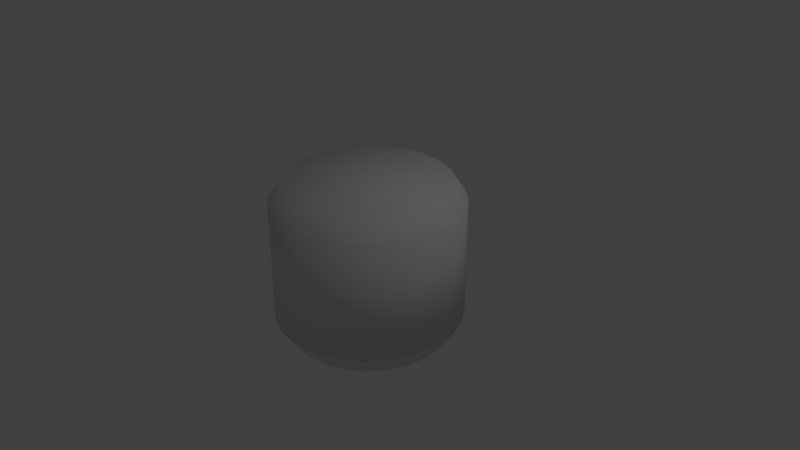 # Source: GolosCore1.blend  (saved by Blender 2.79.0; exported with 4.5.12 LTS)
import bpy
from mathutils import Matrix  # noqa: F401  (used for matrix-valued properties, if any)

bpy.ops.wm.read_factory_settings(use_empty=True)
scene = bpy.context.scene
scene.name = 'Scene'

# ---- collections
col_collection_1 = bpy.data.collections.new('Collection 1'); scene.collection.children.link(col_collection_1)

# ---- world
world_world = bpy.data.worlds.new('World'); scene.world = world_world
world_world.color = (0.05088, 0.05088, 0.05088)
world_world.use_sun_shadow = False
world_world.sun_shadow_jitter_overblur = 0.0
world_world.cycles.sampling_method = 'MANUAL'

# ---- cameras
cam_camera = bpy.data.cameras.new('Camera')
cam_camera.clip_end = 100.0
cam_camera.lens = 35.0
cam_camera.sensor_width = 32.0
cam_camera.sensor_height = 18.0
cam_camera.ortho_scale = 7.314
cam_camera.dof.focus_distance = 0.0
cam_camera.dof.aperture_fstop = 128.0

# ---- lights
light_lamp = bpy.data.lights.new('Lamp', 'POINT')
light_lamp.transmission_factor = 0.0
light_lamp.cutoff_distance = 30.0
light_lamp.energy = 100.0
light_lamp.shadow_buffer_clip_start = 1.001
light_lamp.shadow_soft_size = 0.1
light_lamp.shadow_maximum_resolution = 0.006
light_lamp.use_absolute_resolution = True

# ---- meshes
me_cylinder_003 = bpy.data.meshes.new('Cylinder.003')
me_cylinder_003.from_pydata([(0.0, 1.25, 0.096), (0.3235, 1.207, 0.096), (0.625, 1.083, 0.096), (0.8839, 0.8839, 0.096), (1.083, 0.625, 0.096), (1.207, 0.3235, 0.096), (1.25, 3.876e-07, 0.096), (1.207, -0.3235, 0.096), (1.083, -0.625, 0.096), (0.8839, -0.8839, 0.096), (0.625, -1.083, 0.096), (0.3235, -1.207, 0.096), (4.868e-07, -1.25, 0.096), (-0.3235, -1.207, 0.096), (-0.625, -1.083, 0.096), (-0.8839, -0.8839, 0.096), (-1.083, -0.625, 0.096), (-1.207, -0.3235, 0.096), (-1.25, -2.879e-07, 0.096), (-1.207, 0.3235, 0.096), (-1.083, 0.625, 0.096), (-0.8839, 0.8839, 0.096), (-0.625, 1.083, 0.096), (-0.3235, 1.207, 0.096), (-1.199e-08, 1.063, -0.159), (0.275, 1.026, -0.159), (0.5312, 0.9202, -0.159), (0.7513, 0.7513, -0.159), (0.9202, 0.5313, -0.159), (1.026, 0.275, -0.159), (1.062, 5.507e-07, -0.159), (1.026, -0.275, -0.159), (0.9202, -0.5312, -0.159), (0.7513, -0.7513, -0.159), (0.5313, -0.9202, -0.159), (0.275, -1.026, -0.159), (4.018e-07, -1.062, -0.159), (-0.275, -1.026, -0.159), (-0.5312, -0.9202, -0.159), (-0.7513, -0.7513, -0.159), (-0.9202, -0.5312, -0.159), (-1.026, -0.275, -0.159), (-1.062, -2.35e-08, -0.159), (-1.026, 0.275, -0.159), (-0.9202, 0.5312, -0.159), (-0.7513, 0.7513, -0.159), (-0.5313, 0.9202, -0.159), (-0.275, 1.026, -0.159)], [], [(3, 4, 28, 27), (8, 9, 33, 32), (13, 14, 38, 37), (18, 19, 43, 42), (23, 0, 24, 47), (1, 2, 26, 25), (6, 7, 31, 30), (11, 12, 36, 35), (16, 17, 41, 40), (21, 22, 46, 45), (4, 5, 29, 28), (9, 10, 34, 33), (14, 15, 39, 38), (19, 20, 44, 43), (2, 3, 27, 26), (7, 8, 32, 31), (0, 1, 25, 24), (12, 13, 37, 36), (17, 18, 42, 41), (22, 23, 47, 46), (5, 6, 30, 29), (10, 11, 35, 34), (15, 16, 40, 39), (20, 21, 45, 44), (24, 25, 26, 27, 28, 29, 30, 31, 32, 33, 34, 35, 36, 37, 38, 39, 40, 41, 42, 43, 44, 45, 46, 47)])
me_cylinder_003.polygons.foreach_set('use_smooth', [True] * 25)
_uv = me_cylinder_003.uv_layers.new(name='UVMap')
_uv.uv.foreach_set('vector', [0.4208, 0.3087, 0.3956, 0.2651, 0.4223, 0.254, 0.4437, 0.2911, 0.4208, 0.07383, 0.4564, 0.03822, 0.474, 0.06118, 0.4437, 0.09145, 0.6477, 0.01304, 0.6913, 0.03822, 0.6737, 0.06118, 0.6366, 0.03977, 0.7651, 0.2165, 0.7521, 0.2651, 0.7253, 0.254, 0.7364, 0.2127, 0.599, 0.3826, 0.5486, 0.3826, 0.5524, 0.3539, 0.5952, 0.3539, 0.5, 0.3695, 0.4564, 0.3443, 0.474, 0.3214, 0.5111, 0.3428, 0.3826, 0.1661, 0.3956, 0.1174, 0.4223, 0.1285, 0.4112, 0.1699, 0.5486, 0.0, 0.599, 0.0, 0.5952, 0.02869, 0.5524, 0.02869, 0.7521, 0.1174, 0.7651, 0.1661, 0.7364, 0.1699, 0.7253, 0.1285, 0.6913, 0.3443, 0.6477, 0.3695, 0.6366, 0.3428, 0.6737, 0.3214, 0.3956, 0.2651, 0.3826, 0.2165, 0.4112, 0.2127, 0.4223, 0.254, 0.4564, 0.03822, 0.5, 0.01304, 0.5111, 0.03977, 0.474, 0.06118, 0.6913, 0.03822, 0.7269, 0.07383, 0.7039, 0.09145, 0.6737, 0.06118, 0.7521, 0.2651, 0.7269, 0.3087, 0.7039, 0.2911, 0.7253, 0.254, 0.4564, 0.3443, 0.4208, 0.3087, 0.4437, 0.2911, 0.474, 0.3214, 0.3956, 0.1174, 0.4208, 0.07383, 0.4437, 0.09145, 0.4223, 0.1285, 0.5486, 0.3826, 0.5, 0.3695, 0.5111, 0.3428, 0.5524, 0.3539, 0.599, 0.0, 0.6477, 0.01304, 0.6366, 0.03977, 0.5952, 0.02869, 0.7651, 0.1661, 0.7651, 0.2165, 0.7364, 0.2127, 0.7364, 0.1699, 0.6477, 0.3695, 0.599, 0.3826, 0.5952, 0.3539, 0.6366, 0.3428, 0.3826, 0.2165, 0.3826, 0.1661, 0.4112, 0.1699, 0.4112, 0.2127, 0.5, 0.01304, 0.5486, 0.0, 0.5524, 0.02869, 0.5111, 0.03977, 0.7269, 0.07383, 0.7521, 0.1174, 0.7253, 0.1285, 0.7039, 0.09145, 0.7269, 0.3087, 0.6913, 0.3443, 0.6737, 0.3214, 0.7039, 0.2911, 0.5524, 0.3539, 0.5111, 0.3428, 0.474, 0.3214, 0.4437, 0.2911, 0.4223, 0.254, 0.4112, 0.2127, 0.4112, 0.1699, 0.4223, 0.1285, 0.4437, 0.09145, 0.474, 0.06118, 0.5111, 0.03977, 0.5524, 0.02869, 0.5952, 0.02869, 0.6366, 0.03977, 0.6737, 0.06118, 0.7039, 0.09145, 0.7253, 0.1285, 0.7364, 0.1699, 0.7364, 0.2127, 0.7253, 0.254, 0.7039, 0.2911, 0.6737, 0.3214, 0.6366, 0.3428, 0.5952, 0.3539])
_uv = me_cylinder_003.uv_layers.new(name='Golos1')
_uv.uv.foreach_set('vector', [0.708, 0.006354, 0.8389, 0.006354, 0.8389, 0.1309, 0.708, 0.1309, 0.5771, 0.006354, 0.708, 0.006354, 0.708, 0.1309, 0.5771, 0.1309, 0.8389, 0.006354, 0.9699, 0.006354, 0.9699, 0.1309, 0.8389, 0.1309, 0.708, 0.006354, 0.8389, 0.006354, 0.8389, 0.1309, 0.708, 0.1309, 0.5771, 0.006354, 0.708, 0.006354, 0.708, 0.1309, 0.5771, 0.1309, 0.8389, 0.006354, 0.9699, 0.006354, 0.9699, 0.1309, 0.8389, 0.1309, 0.708, 0.006354, 0.8389, 0.006354, 0.8389, 0.1309, 0.708, 0.1309, 0.5771, 0.006354, 0.708, 0.006354, 0.708, 0.1309, 0.5771, 0.1309, 0.8389, 0.006354, 0.9699, 0.006354, 0.9699, 0.1309, 0.8389, 0.1309, 0.708, 0.006354, 0.8389, 0.006354, 0.8389, 0.1309, 0.708, 0.1309, 0.8389, 0.006354, 0.9699, 0.006354, 0.9699, 0.1309, 0.8389, 0.1309, 0.708, 0.006354, 0.8389, 0.006354, 0.8389, 0.1309, 0.708, 0.1309, 0.5771, 0.006354, 0.708, 0.006354, 0.708, 0.1309, 0.5771, 0.1309, 0.8389, 0.006354, 0.9699, 0.006354, 0.9699, 0.1309, 0.8389, 0.1309, 0.5771, 0.006354, 0.708, 0.006354, 0.708, 0.1309, 0.5771, 0.1309, 0.8389, 0.006354, 0.9699, 0.006354, 0.9699, 0.1309, 0.8389, 0.1309, 0.708, 0.006354, 0.8389, 0.006354, 0.8389, 0.1309, 0.708, 0.1309, 0.708, 0.006354, 0.8389, 0.006354, 0.8389, 0.1309, 0.708, 0.1309, 0.5771, 0.006354, 0.708, 0.006354, 0.708, 0.1309, 0.5771, 0.1309, 0.8389, 0.006354, 0.9699, 0.006354, 0.9699, 0.1309, 0.8389, 0.1309, 0.5771, 0.006354, 0.708, 0.006354, 0.708, 0.1309, 0.5771, 0.1309, 0.8389, 0.006354, 0.9699, 0.006354, 0.9699, 0.1309, 0.8389, 0.1309, 0.708, 0.006354, 0.8389, 0.006354, 0.8389, 0.1309, 0.708, 0.1309, 0.5771, 0.006354, 0.708, 0.006354, 0.708, 0.1309, 0.5771, 0.1309, 0.4625, 0.7344, 0.4625, 0.7929, 0.4473, 0.8494, 0.418, 0.9001, 0.3767, 0.9415, 0.326, 0.9708, 0.2694, 0.9859, 0.2109, 0.9859, 0.1544, 0.9708, 0.1037, 0.9415, 0.06227, 0.9001, 0.03301, 0.8494, 0.01786, 0.7929, 0.01786, 0.7344, 0.03301, 0.6778, 0.06227, 0.6271, 0.1037, 0.5857, 0.1544, 0.5565, 0.2109, 0.5413, 0.2694, 0.5413, 0.326, 0.5565, 0.3767, 0.5857, 0.418, 0.6271, 0.4473, 0.6778])
_uv.active_render = True
me_cylinder_003.use_remesh_preserve_volume = False
me_cylinder_003.use_remesh_preserve_attributes = False
me_cylinder_003.use_mirror_vertex_groups = False
me_cylinder_003.update()
me_cylinder_001 = bpy.data.meshes.new('Cylinder.001')
me_cylinder_001.from_pydata([(0.0, 1.25, 0.096), (0.3235, 1.207, 0.096), (0.625, 1.083, 0.096), (0.8839, 0.8839, 0.096), (1.083, 0.625, 0.096), (1.207, 0.3235, 0.096), (1.25, 3.876e-07, 0.096), (1.207, -0.3235, 0.096), (1.083, -0.625, 0.096), (0.8839, -0.8839, 0.096), (0.625, -1.083, 0.096), (0.3235, -1.207, 0.096), (4.868e-07, -1.25, 0.096), (-0.3235, -1.207, 0.096), (-0.625, -1.083, 0.096), (-0.8839, -0.8839, 0.096), (-1.083, -0.625, 0.096), (-1.207, -0.3235, 0.096), (-1.25, -2.879e-07, 0.096), (-1.207, 0.3235, 0.096), (-1.083, 0.625, 0.096), (-0.8839, 0.8839, 0.096), (-0.625, 1.083, 0.096), (-0.3235, 1.207, 0.096), (-1.199e-08, 1.063, -0.159), (0.275, 1.026, -0.159), (0.5312, 0.9202, -0.159), (0.7513, 0.7513, -0.159), (0.9202, 0.5313, -0.159), (1.026, 0.275, -0.159), (1.062, 5.507e-07, -0.159), (1.026, -0.275, -0.159), (0.9202, -0.5312, -0.159), (0.7513, -0.7513, -0.159), (0.5313, -0.9202, -0.159), (0.275, -1.026, -0.159), (4.018e-07, -1.062, -0.159), (-0.275, -1.026, -0.159), (-0.5312, -0.9202, -0.159), (-0.7513, -0.7513, -0.159), (-0.9202, -0.5312, -0.159), (-1.026, -0.275, -0.159), (-1.062, -2.35e-08, -0.159), (-1.026, 0.275, -0.159), (-0.9202, 0.5312, -0.159), (-0.7513, 0.7513, -0.159), (-0.5313, 0.9202, -0.159), (-0.275, 1.026, -0.159)], [], [(3, 4, 28, 27), (8, 9, 33, 32), (13, 14, 38, 37), (18, 19, 43, 42), (23, 0, 24, 47), (1, 2, 26, 25), (6, 7, 31, 30), (11, 12, 36, 35), (16, 17, 41, 40), (21, 22, 46, 45), (4, 5, 29, 28), (9, 10, 34, 33), (14, 15, 39, 38), (19, 20, 44, 43), (2, 3, 27, 26), (7, 8, 32, 31), (0, 1, 25, 24), (12, 13, 37, 36), (17, 18, 42, 41), (22, 23, 47, 46), (5, 6, 30, 29), (10, 11, 35, 34), (15, 16, 40, 39), (20, 21, 45, 44), (24, 25, 26, 27, 28, 29, 30, 31, 32, 33, 34, 35, 36, 37, 38, 39, 40, 41, 42, 43, 44, 45, 46, 47)])
me_cylinder_001.polygons.foreach_set('use_smooth', [True] * 25)
_uv = me_cylinder_001.uv_layers.new(name='UVMap')
_uv.uv.foreach_set('vector', [0.03822, 0.6913, 0.01304, 0.6477, 0.03977, 0.6366, 0.06118, 0.6737, 0.03822, 0.4564, 0.07383, 0.4208, 0.09145, 0.4437, 0.06118, 0.474, 0.2651, 0.3956, 0.3087, 0.4208, 0.2911, 0.4437, 0.254, 0.4223, 0.3826, 0.599, 0.3695, 0.6477, 0.3428, 0.6366, 0.3539, 0.5952, 0.2165, 0.7651, 0.1661, 0.7651, 0.1699, 0.7364, 0.2127, 0.7364, 0.1174, 0.7521, 0.07383, 0.7269, 0.09145, 0.7039, 0.1285, 0.7253, 1.84e-08, 0.5486, 0.01304, 0.5, 0.03977, 0.5111, 0.02869, 0.5524, 0.1661, 0.3826, 0.2165, 0.3826, 0.2127, 0.4112, 0.1699, 0.4112, 0.3695, 0.5, 0.3826, 0.5486, 0.3539, 0.5524, 0.3428, 0.5111, 0.3087, 0.7269, 0.2651, 0.7521, 0.254, 0.7253, 0.2911, 0.7039, 0.01304, 0.6477, 0.0, 0.599, 0.02869, 0.5952, 0.03977, 0.6366, 0.07383, 0.4208, 0.1174, 0.3956, 0.1285, 0.4223, 0.09145, 0.4437, 0.3087, 0.4208, 0.3443, 0.4564, 0.3214, 0.474, 0.2911, 0.4437, 0.3695, 0.6477, 0.3443, 0.6913, 0.3214, 0.6737, 0.3428, 0.6366, 0.07383, 0.7269, 0.03822, 0.6913, 0.06118, 0.6737, 0.09145, 0.7039, 0.01304, 0.5, 0.03822, 0.4564, 0.06118, 0.474, 0.03977, 0.5111, 0.1661, 0.7651, 0.1174, 0.7521, 0.1285, 0.7253, 0.1699, 0.7364, 0.2165, 0.3826, 0.2651, 0.3956, 0.254, 0.4223, 0.2127, 0.4112, 0.3826, 0.5486, 0.3826, 0.599, 0.3539, 0.5952, 0.3539, 0.5524, 0.2651, 0.7521, 0.2165, 0.7651, 0.2127, 0.7364, 0.254, 0.7253, 0.0, 0.599, 1.84e-08, 0.5486, 0.02869, 0.5524, 0.02869, 0.5952, 0.1174, 0.3956, 0.1661, 0.3826, 0.1699, 0.4112, 0.1285, 0.4223, 0.3443, 0.4564, 0.3695, 0.5, 0.3428, 0.5111, 0.3214, 0.474, 0.3443, 0.6913, 0.3087, 0.7269, 0.2911, 0.7039, 0.3214, 0.6737, 0.1699, 0.7364, 0.1285, 0.7253, 0.09145, 0.7039, 0.06118, 0.6737, 0.03977, 0.6366, 0.02869, 0.5952, 0.02869, 0.5524, 0.03977, 0.5111, 0.06118, 0.474, 0.09145, 0.4437, 0.1285, 0.4223, 0.1699, 0.4112, 0.2127, 0.4112, 0.254, 0.4223, 0.2911, 0.4437, 0.3214, 0.474, 0.3428, 0.5111, 0.3539, 0.5524, 0.3539, 0.5952, 0.3428, 0.6366, 0.3214, 0.6737, 0.2911, 0.7039, 0.254, 0.7253, 0.2127, 0.7364])
_uv = me_cylinder_001.uv_layers.new(name='Golos1')
_uv.uv.foreach_set('vector', [0.9786, 0.4263, 0.9786, 0.5695, 0.8817, 0.5695, 0.8817, 0.4263, 0.9786, 0.283, 0.9786, 0.4263, 0.8817, 0.4263, 0.8817, 0.283, 0.9786, 0.1397, 0.9786, 0.283, 0.8817, 0.283, 0.8817, 0.1397, 0.9786, 0.4263, 0.9786, 0.5695, 0.8817, 0.5695, 0.8817, 0.4263, 0.9786, 0.283, 0.9786, 0.4263, 0.8817, 0.4263, 0.8817, 0.283, 0.9786, 0.1397, 0.9786, 0.283, 0.8817, 0.283, 0.8817, 0.1397, 0.9786, 0.4263, 0.9786, 0.5695, 0.8817, 0.5695, 0.8817, 0.4263, 0.9786, 0.283, 0.9786, 0.4263, 0.8817, 0.4263, 0.8817, 0.283, 0.9786, 0.1397, 0.9786, 0.283, 0.8817, 0.283, 0.8817, 0.1397, 0.9786, 0.4263, 0.9786, 0.5695, 0.8817, 0.5695, 0.8817, 0.4263, 0.9786, 0.1397, 0.9786, 0.283, 0.8817, 0.283, 0.8817, 0.1397, 0.9786, 0.4263, 0.9786, 0.5695, 0.8817, 0.5695, 0.8817, 0.4263, 0.9786, 0.283, 0.9786, 0.4263, 0.8817, 0.4263, 0.8817, 0.283, 0.9786, 0.1397, 0.9786, 0.283, 0.8817, 0.283, 0.8817, 0.1397, 0.9786, 0.283, 0.9786, 0.4263, 0.8817, 0.4263, 0.8817, 0.283, 0.9786, 0.1397, 0.9786, 0.283, 0.8817, 0.283, 0.8817, 0.1397, 0.9786, 0.4263, 0.9786, 0.5695, 0.8817, 0.5695, 0.8817, 0.4263, 0.9786, 0.4263, 0.9786, 0.5695, 0.8817, 0.5695, 0.8817, 0.4263, 0.9786, 0.283, 0.9786, 0.4263, 0.8817, 0.4263, 0.8817, 0.283, 0.9786, 0.1397, 0.9786, 0.283, 0.8817, 0.283, 0.8817, 0.1397, 0.9786, 0.283, 0.9786, 0.4263, 0.8817, 0.4263, 0.8817, 0.283, 0.9786, 0.1397, 0.9786, 0.283, 0.8817, 0.283, 0.8817, 0.1397, 0.9786, 0.4263, 0.9786, 0.5695, 0.8817, 0.5695, 0.8817, 0.4263, 0.9786, 0.283, 0.9786, 0.4263, 0.8817, 0.4263, 0.8817, 0.283, 0.4473, 0.6778, 0.4625, 0.7344, 0.4625, 0.7929, 0.4473, 0.8494, 0.418, 0.9001, 0.3767, 0.9415, 0.326, 0.9708, 0.2694, 0.9859, 0.2109, 0.9859, 0.1544, 0.9708, 0.1037, 0.9415, 0.06227, 0.9001, 0.03301, 0.8494, 0.01786, 0.7929, 0.01786, 0.7344, 0.03301, 0.6778, 0.06227, 0.6271, 0.1037, 0.5857, 0.1544, 0.5565, 0.2109, 0.5413, 0.2694, 0.5413, 0.326, 0.5565, 0.3767, 0.5857, 0.418, 0.6271])
_uv.active_render = True
me_cylinder_001.use_remesh_preserve_volume = False
me_cylinder_001.use_remesh_preserve_attributes = False
me_cylinder_001.use_mirror_vertex_groups = False
me_cylinder_001.update()
me_cylinder = bpy.data.meshes.new('Cylinder')
me_cylinder.from_pydata([(0.0, 1.25, -0.75), (0.0, 1.25, 0.75), (0.3235, 1.207, -0.75), (0.3235, 1.207, 0.75), (0.625, 1.083, -0.75), (0.625, 1.083, 0.75), (0.8839, 0.8839, -0.75), (0.8839, 0.8839, 0.75), (1.083, 0.625, -0.75), (1.083, 0.625, 0.75), (1.207, 0.3235, -0.75), (1.207, 0.3235, 0.75), (1.25, 9.437e-08, -0.75), (1.25, 9.437e-08, 0.75), (1.207, -0.3235, -0.75), (1.207, -0.3235, 0.75), (1.083, -0.625, -0.75), (1.083, -0.625, 0.75), (0.8839, -0.8839, -0.75), (0.8839, -0.8839, 0.75), (0.625, -1.083, -0.75), (0.625, -1.083, 0.75), (0.3235, -1.207, -0.75), (0.3235, -1.207, 0.75), (4.868e-07, -1.25, -0.75), (4.868e-07, -1.25, 0.75), (-0.3235, -1.207, -0.75), (-0.3235, -1.207, 0.75), (-0.625, -1.083, -0.75), (-0.625, -1.083, 0.75), (-0.8839, -0.8839, -0.75), (-0.8839, -0.8839, 0.75), (-1.083, -0.625, -0.75), (-1.083, -0.625, 0.75), (-1.207, -0.3235, -0.75), (-1.207, -0.3235, 0.75), (-1.25, -5.811e-07, -0.75), (-1.25, -5.811e-07, 0.75), (-1.207, 0.3235, -0.75), (-1.207, 0.3235, 0.75), (-1.083, 0.625, -0.75), (-1.083, 0.625, 0.75), (-0.8839, 0.8839, -0.75), (-0.8839, 0.8839, 0.75), (-0.625, 1.083, -0.75), (-0.625, 1.083, 0.75), (-0.3235, 1.207, -0.75), (-0.3235, 1.207, 0.75)], [], [(0, 1, 3, 2), (2, 3, 5, 4), (4, 5, 7, 6), (6, 7, 9, 8), (8, 9, 11, 10), (10, 11, 13, 12), (12, 13, 15, 14), (14, 15, 17, 16), (16, 17, 19, 18), (18, 19, 21, 20), (20, 21, 23, 22), (22, 23, 25, 24), (24, 25, 27, 26), (26, 27, 29, 28), (28, 29, 31, 30), (30, 31, 33, 32), (32, 33, 35, 34), (34, 35, 37, 36), (36, 37, 39, 38), (38, 39, 41, 40), (40, 41, 43, 42), (42, 43, 45, 44), (44, 45, 47, 46), (46, 47, 1, 0), (0, 2, 4, 6, 8, 10, 12, 14, 16, 18, 20, 22, 24, 26, 28, 30, 32, 34, 36, 38, 40, 42, 44, 46), (3, 1, 47, 45, 43, 41, 39, 37, 35, 33, 31, 29, 27, 25, 23, 21, 19, 17, 15, 13, 11, 9, 7, 5)])
me_cylinder.polygons.foreach_set('use_smooth', [True] * 26)
_uv = me_cylinder.uv_layers.new(name='UVMap')
_uv.uv.foreach_set('vector', [0.7651, 0.7045, 0.9966, 0.7045, 0.9966, 0.7549, 0.7651, 0.7549, 0.7651, 0.7549, 0.9966, 0.7549, 0.9966, 0.8035, 0.7651, 0.8035, 0.7651, 0.8035, 0.9966, 0.8035, 0.9966, 0.8471, 0.7651, 0.8471, 0.2315, 1.0, 1.84e-08, 1.0, 1.84e-08, 0.9564, 0.2315, 0.9564, 0.2315, 0.9564, 1.84e-08, 0.9564, 9.199e-09, 0.9077, 0.2315, 0.9077, 0.2315, 0.9077, 9.199e-09, 0.9077, 9.199e-09, 0.8574, 0.2315, 0.8574, 0.2315, 0.8574, 9.199e-09, 0.8574, 0.0, 0.8087, 0.2315, 0.8087, 0.2315, 0.8087, 0.0, 0.8087, 0.0, 0.7651, 0.2315, 0.7651, 0.9966, 0.3061, 0.7651, 0.3061, 0.7651, 0.2705, 0.9966, 0.2705, 0.9966, 0.2705, 0.7651, 0.2705, 0.7651, 0.2269, 0.9966, 0.2269, 0.9966, 0.2269, 0.7651, 0.2269, 0.7651, 0.1782, 0.9966, 0.1782, 0.9966, 0.1782, 0.7651, 0.1782, 0.7651, 0.1279, 0.9966, 0.1279, 0.9966, 0.1279, 0.7651, 0.1279, 0.7651, 0.07923, 0.9966, 0.07923, 0.9966, 0.07923, 0.7651, 0.07923, 0.7651, 0.03561, 0.9966, 0.03561, 0.9966, 0.03561, 0.7651, 0.03561, 0.7651, 1.84e-08, 0.9966, 0.0, 0.7651, 0.3061, 0.9966, 0.3061, 0.9966, 0.3417, 0.7651, 0.3417, 0.7651, 0.3417, 0.9966, 0.3417, 0.9966, 0.3853, 0.7651, 0.3853, 0.7651, 0.3853, 0.9966, 0.3853, 0.9966, 0.434, 0.7651, 0.434, 0.7651, 0.434, 0.9966, 0.434, 0.9966, 0.4844, 0.7651, 0.4844, 0.7651, 0.4844, 0.9966, 0.4844, 0.9966, 0.533, 0.7651, 0.533, 0.7651, 0.533, 0.9966, 0.533, 0.9966, 0.5766, 0.7651, 0.5766, 0.7651, 0.5766, 0.9966, 0.5766, 0.9966, 0.6122, 0.7651, 0.6122, 0.7651, 0.6122, 0.9966, 0.6122, 0.9966, 0.6559, 0.7651, 0.6559, 0.7651, 0.6559, 0.9966, 0.6559, 0.9966, 0.7045, 0.7651, 0.7045, 0.1661, 0.0, 0.2165, 0.0, 0.2651, 0.01304, 0.3087, 0.03822, 0.3443, 0.07383, 0.3695, 0.1174, 0.3826, 0.1661, 0.3826, 0.2165, 0.3695, 0.2651, 0.3443, 0.3087, 0.3087, 0.3443, 0.2651, 0.3695, 0.2165, 0.3826, 0.1661, 0.3826, 0.1174, 0.3695, 0.07383, 0.3443, 0.03822, 0.3087, 0.01304, 0.2651, 3.68e-08, 0.2165, 0.0, 0.1661, 0.01304, 0.1174, 0.03822, 0.07383, 0.07383, 0.03822, 0.1174, 0.01304, 0.5, 0.3956, 0.5486, 0.3826, 0.599, 0.3826, 0.6477, 0.3956, 0.6913, 0.4208, 0.7269, 0.4564, 0.7521, 0.5, 0.7651, 0.5486, 0.7651, 0.599, 0.7521, 0.6477, 0.7269, 0.6913, 0.6913, 0.7269, 0.6477, 0.7521, 0.599, 0.7651, 0.5486, 0.7651, 0.5, 0.7521, 0.4564, 0.7269, 0.4208, 0.6913, 0.3956, 0.6477, 0.3826, 0.599, 0.3826, 0.5486, 0.3956, 0.5, 0.4208, 0.4564, 0.4564, 0.4208])
_uv = me_cylinder.uv_layers.new(name='Golos1')
_uv.uv.foreach_set('vector', [0.8618, 0.1479, 0.8618, 0.5201, 0.7362, 0.5201, 0.7362, 0.1479, 0.7362, 0.1479, 0.7362, 0.5201, 0.6105, 0.5201, 0.6105, 0.1479, 0.6105, 0.1479, 0.6105, 0.5201, 0.4849, 0.5201, 0.4849, 0.1479, 0.4849, 0.1479, 0.4849, 0.5201, 0.3593, 0.5201, 0.3593, 0.1479, 0.3593, 0.1479, 0.3593, 0.5201, 0.2336, 0.5201, 0.2336, 0.1479, 0.2336, 0.1479, 0.2336, 0.5201, 0.108, 0.5201, 0.108, 0.1479, 0.8618, 0.1479, 0.8618, 0.5201, 0.7362, 0.5201, 0.7362, 0.1479, 0.7362, 0.1479, 0.7362, 0.5201, 0.6105, 0.5201, 0.6105, 0.1479, 0.6105, 0.1479, 0.6105, 0.5201, 0.4849, 0.5201, 0.4849, 0.1479, 0.4849, 0.1479, 0.4849, 0.5201, 0.3593, 0.5201, 0.3593, 0.1479, 0.3593, 0.1479, 0.3593, 0.5201, 0.2336, 0.5201, 0.2336, 0.1479, 0.2336, 0.1479, 0.2336, 0.5201, 0.108, 0.5201, 0.108, 0.1479, 0.8618, 0.1479, 0.8618, 0.5201, 0.7362, 0.5201, 0.7362, 0.1479, 0.7362, 0.1479, 0.7362, 0.5201, 0.6105, 0.5201, 0.6105, 0.1479, 0.6105, 0.1479, 0.6105, 0.5201, 0.4849, 0.5201, 0.4849, 0.1479, 0.4849, 0.1479, 0.4849, 0.5201, 0.3593, 0.5201, 0.3593, 0.1479, 0.3593, 0.1479, 0.3593, 0.5201, 0.2336, 0.5201, 0.2336, 0.1479, 0.2336, 0.1479, 0.2336, 0.5201, 0.108, 0.5201, 0.108, 0.1479, 0.8618, 0.1479, 0.8618, 0.5201, 0.7362, 0.5201, 0.7362, 0.1479, 0.7362, 0.1479, 0.7362, 0.5201, 0.6105, 0.5201, 0.6105, 0.1479, 0.6105, 0.1479, 0.6105, 0.5201, 0.4849, 0.5201, 0.4849, 0.1479, 0.4849, 0.1479, 0.4849, 0.5201, 0.3593, 0.5201, 0.3593, 0.1479, 0.3593, 0.1479, 0.3593, 0.5201, 0.2336, 0.5201, 0.2336, 0.1479, 0.2336, 0.1479, 0.2336, 0.5201, 0.108, 0.5201, 0.108, 0.1479, 0.08035, 0.03953, 0.08163, 0.03953, 0.08286, 0.03986, 0.08396, 0.0405, 0.08486, 0.0414, 0.0855, 0.04251, 0.08583, 0.04374, 0.08583, 0.04501, 0.0855, 0.04624, 0.08486, 0.04735, 0.08396, 0.04825, 0.08286, 0.04889, 0.08163, 0.04922, 0.08035, 0.04922, 0.07912, 0.04889, 0.07802, 0.04825, 0.07711, 0.04735, 0.07648, 0.04624, 0.07615, 0.04501, 0.07615, 0.04374, 0.07648, 0.04251, 0.07711, 0.0414, 0.07802, 0.0405, 0.07912, 0.03986, 0.07602, 0.03971, 0.07725, 0.03938, 0.07852, 0.03938, 0.07975, 0.03971, 0.08086, 0.04034, 0.08176, 0.04124, 0.0824, 0.04235, 0.08273, 0.04358, 0.08273, 0.04485, 0.0824, 0.04609, 0.08176, 0.04719, 0.08086, 0.04809, 0.07975, 0.04873, 0.07852, 0.04906, 0.07725, 0.04906, 0.07602, 0.04873, 0.07491, 0.04809, 0.07401, 0.04719, 0.07337, 0.04609, 0.07304, 0.04485, 0.07304, 0.04358, 0.07337, 0.04235, 0.07401, 0.04124, 0.07491, 0.04034])
_uv.active_render = True
me_cylinder.use_remesh_preserve_volume = False
me_cylinder.use_remesh_preserve_attributes = False
me_cylinder.use_mirror_vertex_groups = False
me_cylinder.update()

# ---- objects
ob_cylinder_002 = bpy.data.objects.new('Cylinder.002', me_cylinder_003)
ob_cylinder_001 = bpy.data.objects.new('Cylinder.001', me_cylinder_001)
ob_cylinder = bpy.data.objects.new('Cylinder', me_cylinder)
ob_lamp = bpy.data.objects.new('Lamp', light_lamp)
ob_camera = bpy.data.objects.new('Camera', cam_camera)

# ---- transforms, parenting, visibility, modifiers, constraints
ob_cylinder_002.location = (0.0, 7.868e-08, -0.9)
ob_cylinder_002.rotation_euler = (6.283, -0.0, 0.0)
ob_cylinder_002.scale = (1.0, 1.0, 1.064)
ob_cylinder_002.lineart.crease_threshold = 0.0
ob_cylinder_001.location = (0.0, -1.066e-14, 0.9)
ob_cylinder_001.rotation_euler = (3.142, -0.0, 0.0)
ob_cylinder_001.scale = (1.0, 1.0, 1.064)
ob_cylinder_001.lineart.crease_threshold = 0.0
ob_cylinder.location = (0.0, 0.0, 0.0)
ob_cylinder.rotation_euler = (3.142, -0.0, 0.0)
ob_cylinder.scale = (1.0, 1.0, 1.064)
ob_cylinder.lineart.crease_threshold = 0.0
ob_lamp.location = (4.076, 1.005, 5.904)
ob_lamp.rotation_euler = (0.6503, 0.05522, 1.866)
ob_lamp.lock_rotations_4d = False
ob_lamp.empty_display_type = 'ARROWS'
ob_lamp.color = (0.0, 0.0, 0.0, 0.0)
ob_lamp.lineart.crease_threshold = 0.0
ob_camera.location = (7.481, -6.508, 5.344)
ob_camera.rotation_euler = (1.109, 0.0, 0.8149)
ob_camera.lock_rotations_4d = False
ob_camera.empty_display_type = 'ARROWS'
ob_camera.color = (0.0, 0.0, 0.0, 0.0)
ob_camera.display_type = 'WIRE'
ob_camera.lineart.crease_threshold = 0.0

# ---- collection membership
col_collection_1.objects.link(ob_cylinder_002)
col_collection_1.objects.link(ob_cylinder_001)
col_collection_1.objects.link(ob_cylinder)
col_collection_1.objects.link(ob_lamp)
col_collection_1.objects.link(ob_camera)

# ---- scene / render settings (as saved in the file)
scene.camera = ob_camera
scene.frame_start = 1; scene.frame_end = 250; scene.frame_set(2)
scene.render.engine = 'BLENDER_EEVEE_NEXT'
scene.render.resolution_percentage = 50
scene.render.dither_intensity = 0.0
scene.cycles.use_denoising = False
scene.cycles.samples = 128
scene.cycles.sampling_pattern = 'TABULATED_SOBOL'
scene.cycles.use_adaptive_sampling = False
scene.cycles.use_light_tree = False
scene.cycles.blur_glossy = 0.0
scene.cycles.sample_clamp_indirect = 0.0
scene.view_settings.view_transform = 'Standard'
bpy.context.view_layer.update()
